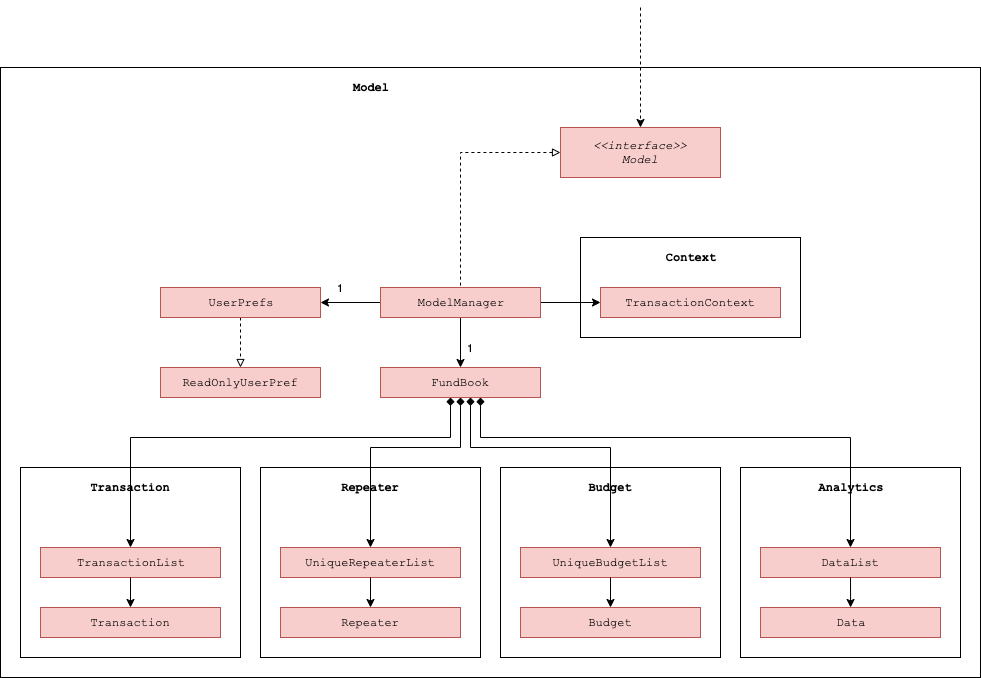

The diagram above was exported from draw.io. Its source (the exported page's mxGraphModel, read from the mxfile embedded in the PNG):
<mxGraphModel dx="772" dy="337" grid="1" gridSize="10" guides="1" tooltips="1" connect="1" arrows="1" fold="1" page="1" pageScale="1" pageWidth="827" pageHeight="1169" background="#ffffff" math="0" shadow="0">
  <root>
    <mxCell id="0" />
    <mxCell id="1" parent="0" />
    <mxCell id="HpN2ochw1OF3YIQpeDBz-59" value="" style="rounded=0;whiteSpace=wrap;html=1;fontFamily=Courier New;fillColor=none;" parent="1" vertex="1">
      <mxGeometry x="160" y="100" width="980" height="610" as="geometry" />
    </mxCell>
    <mxCell id="HpN2ochw1OF3YIQpeDBz-2" value="Model" style="text;html=1;strokeColor=none;fillColor=none;align=center;verticalAlign=middle;whiteSpace=wrap;rounded=0;fontStyle=1;fontFamily=Courier New;" parent="1" vertex="1">
      <mxGeometry x="510" y="110" width="40" height="20" as="geometry" />
    </mxCell>
    <mxCell id="HpN2ochw1OF3YIQpeDBz-40" style="edgeStyle=orthogonalEdgeStyle;rounded=0;orthogonalLoop=1;jettySize=auto;html=1;dashed=1;startArrow=block;startFill=0;endArrow=none;endFill=0;strokeWidth=1;fontFamily=Courier New;" parent="1" source="HpN2ochw1OF3YIQpeDBz-4" target="HpN2ochw1OF3YIQpeDBz-6" edge="1">
      <mxGeometry relative="1" as="geometry" />
    </mxCell>
    <mxCell id="HpN2ochw1OF3YIQpeDBz-4" value="&lt;div&gt;&lt;i&gt;&amp;lt;&amp;lt;interface&amp;gt;&amp;gt;&lt;/i&gt;&lt;/div&gt;&lt;div&gt;&lt;i&gt;Model&lt;br&gt;&lt;/i&gt;&lt;/div&gt;" style="rounded=0;whiteSpace=wrap;html=1;fillColor=#f8cecc;strokeColor=#b85450;fontFamily=Courier New;" parent="1" vertex="1">
      <mxGeometry x="720" y="160" width="160" height="50" as="geometry" />
    </mxCell>
    <mxCell id="RdDw8vZqlXrb6mcQR_Pb-2" value="1" style="edgeStyle=orthogonalEdgeStyle;rounded=0;orthogonalLoop=1;jettySize=auto;html=1;startArrow=none;startFill=0;" parent="1" source="HpN2ochw1OF3YIQpeDBz-6" target="RdDw8vZqlXrb6mcQR_Pb-1" edge="1">
      <mxGeometry x="0.3333" y="-15" relative="1" as="geometry">
        <mxPoint as="offset" />
      </mxGeometry>
    </mxCell>
    <mxCell id="F6Qe3fouieVjDbAGw6_c-2" value="1" style="edgeStyle=orthogonalEdgeStyle;rounded=0;orthogonalLoop=1;jettySize=auto;html=1;startArrow=none;startFill=0;endArrow=classic;endFill=1;" parent="1" source="HpN2ochw1OF3YIQpeDBz-6" target="F6Qe3fouieVjDbAGw6_c-1" edge="1">
      <mxGeometry x="0.2" y="10" relative="1" as="geometry">
        <mxPoint as="offset" />
      </mxGeometry>
    </mxCell>
    <mxCell id="egCqdw-BJd2a_secMouz-6" value="" style="edgeStyle=orthogonalEdgeStyle;rounded=0;orthogonalLoop=1;jettySize=auto;html=1;" parent="1" source="HpN2ochw1OF3YIQpeDBz-6" target="egCqdw-BJd2a_secMouz-2" edge="1">
      <mxGeometry relative="1" as="geometry" />
    </mxCell>
    <mxCell id="HpN2ochw1OF3YIQpeDBz-6" value="ModelManager" style="rounded=0;whiteSpace=wrap;html=1;fillColor=#f8cecc;strokeColor=#b85450;fontFamily=Courier New;" parent="1" vertex="1">
      <mxGeometry x="540" y="320" width="160" height="30" as="geometry" />
    </mxCell>
    <mxCell id="HpN2ochw1OF3YIQpeDBz-28" value="" style="edgeStyle=orthogonalEdgeStyle;rounded=0;orthogonalLoop=1;jettySize=auto;html=1;dashed=1;startArrow=none;startFill=0;endArrow=classic;endFill=1;fontFamily=Courier New;" parent="1" target="HpN2ochw1OF3YIQpeDBz-4" edge="1">
      <mxGeometry relative="1" as="geometry">
        <mxPoint x="800" y="40" as="sourcePoint" />
      </mxGeometry>
    </mxCell>
    <mxCell id="RdDw8vZqlXrb6mcQR_Pb-4" value="" style="edgeStyle=orthogonalEdgeStyle;rounded=0;orthogonalLoop=1;jettySize=auto;html=1;startArrow=none;startFill=0;endArrow=block;endFill=0;dashed=1;" parent="1" source="RdDw8vZqlXrb6mcQR_Pb-1" target="RdDw8vZqlXrb6mcQR_Pb-3" edge="1">
      <mxGeometry relative="1" as="geometry" />
    </mxCell>
    <mxCell id="RdDw8vZqlXrb6mcQR_Pb-1" value="UserPrefs" style="rounded=0;whiteSpace=wrap;html=1;fillColor=#f8cecc;strokeColor=#b85450;fontFamily=Courier New;" parent="1" vertex="1">
      <mxGeometry x="320" y="320" width="160" height="30" as="geometry" />
    </mxCell>
    <mxCell id="RdDw8vZqlXrb6mcQR_Pb-3" value="ReadOnlyUserPref" style="rounded=0;whiteSpace=wrap;html=1;fillColor=#f8cecc;strokeColor=#b85450;fontFamily=Courier New;" parent="1" vertex="1">
      <mxGeometry x="320" y="400" width="160" height="30" as="geometry" />
    </mxCell>
    <mxCell id="F6Qe3fouieVjDbAGw6_c-31" style="edgeStyle=orthogonalEdgeStyle;rounded=0;orthogonalLoop=1;jettySize=auto;html=1;startArrow=diamond;startFill=1;endArrow=classic;endFill=1;" parent="1" source="F6Qe3fouieVjDbAGw6_c-1" target="F6Qe3fouieVjDbAGw6_c-25" edge="1">
      <mxGeometry relative="1" as="geometry">
        <Array as="points">
          <mxPoint x="620" y="480" />
          <mxPoint x="530" y="480" />
        </Array>
      </mxGeometry>
    </mxCell>
    <mxCell id="F6Qe3fouieVjDbAGw6_c-32" style="edgeStyle=orthogonalEdgeStyle;rounded=0;orthogonalLoop=1;jettySize=auto;html=1;startArrow=diamond;startFill=1;endArrow=classic;endFill=1;" parent="1" source="F6Qe3fouieVjDbAGw6_c-1" target="F6Qe3fouieVjDbAGw6_c-28" edge="1">
      <mxGeometry relative="1" as="geometry">
        <Array as="points">
          <mxPoint x="610" y="470" />
          <mxPoint x="290" y="470" />
        </Array>
      </mxGeometry>
    </mxCell>
    <mxCell id="F6Qe3fouieVjDbAGw6_c-33" style="edgeStyle=orthogonalEdgeStyle;rounded=0;orthogonalLoop=1;jettySize=auto;html=1;entryX=0.5;entryY=0;entryDx=0;entryDy=0;startArrow=diamond;startFill=1;endArrow=classic;endFill=1;" parent="1" source="F6Qe3fouieVjDbAGw6_c-1" target="F6Qe3fouieVjDbAGw6_c-11" edge="1">
      <mxGeometry relative="1" as="geometry">
        <Array as="points">
          <mxPoint x="630" y="480" />
          <mxPoint x="770" y="480" />
        </Array>
      </mxGeometry>
    </mxCell>
    <mxCell id="F6Qe3fouieVjDbAGw6_c-1" value="FundBook" style="rounded=0;whiteSpace=wrap;html=1;fillColor=#f8cecc;strokeColor=#b85450;fontFamily=Courier New;" parent="1" vertex="1">
      <mxGeometry x="540" y="400" width="160" height="30" as="geometry" />
    </mxCell>
    <mxCell id="F6Qe3fouieVjDbAGw6_c-3" value="" style="rounded=0;whiteSpace=wrap;html=1;fontFamily=Courier New;fillColor=none;" parent="1" vertex="1">
      <mxGeometry x="420" y="500" width="220" height="190" as="geometry" />
    </mxCell>
    <mxCell id="F6Qe3fouieVjDbAGw6_c-9" value="Repeater" style="text;html=1;strokeColor=none;fillColor=none;align=center;verticalAlign=middle;whiteSpace=wrap;rounded=0;fontStyle=1;fontFamily=Courier New;" parent="1" vertex="1">
      <mxGeometry x="485" y="510" width="90" height="20" as="geometry" />
    </mxCell>
    <mxCell id="F6Qe3fouieVjDbAGw6_c-10" value="" style="rounded=0;whiteSpace=wrap;html=1;fontFamily=Courier New;fillColor=none;" parent="1" vertex="1">
      <mxGeometry x="660" y="500" width="220" height="190" as="geometry" />
    </mxCell>
    <mxCell id="F6Qe3fouieVjDbAGw6_c-11" value="UniqueBudgetList" style="rounded=0;whiteSpace=wrap;html=1;fillColor=#f8cecc;strokeColor=#b85450;fontFamily=Courier New;" parent="1" vertex="1">
      <mxGeometry x="680" y="580" width="180" height="30" as="geometry" />
    </mxCell>
    <mxCell id="F6Qe3fouieVjDbAGw6_c-14" value="" style="edgeStyle=orthogonalEdgeStyle;rounded=0;orthogonalLoop=1;jettySize=auto;html=1;startArrow=classic;startFill=1;endArrow=none;endFill=0;strokeWidth=1;fontFamily=Courier New;" parent="1" source="F6Qe3fouieVjDbAGw6_c-15" target="F6Qe3fouieVjDbAGw6_c-11" edge="1">
      <mxGeometry relative="1" as="geometry" />
    </mxCell>
    <mxCell id="F6Qe3fouieVjDbAGw6_c-15" value="Budget" style="rounded=0;whiteSpace=wrap;html=1;fillColor=#f8cecc;strokeColor=#b85450;fontFamily=Courier New;" parent="1" vertex="1">
      <mxGeometry x="680" y="640" width="180" height="30" as="geometry" />
    </mxCell>
    <mxCell id="F6Qe3fouieVjDbAGw6_c-16" value="Budget" style="text;html=1;strokeColor=none;fillColor=none;align=center;verticalAlign=middle;whiteSpace=wrap;rounded=0;fontStyle=1;fontFamily=Courier New;" parent="1" vertex="1">
      <mxGeometry x="725" y="510" width="90" height="20" as="geometry" />
    </mxCell>
    <mxCell id="F6Qe3fouieVjDbAGw6_c-17" value="" style="rounded=0;whiteSpace=wrap;html=1;fontFamily=Courier New;fillColor=none;" parent="1" vertex="1">
      <mxGeometry x="180" y="500" width="220" height="190" as="geometry" />
    </mxCell>
    <mxCell id="F6Qe3fouieVjDbAGw6_c-23" value="Transaction" style="text;html=1;strokeColor=none;fillColor=none;align=center;verticalAlign=middle;whiteSpace=wrap;rounded=0;fontStyle=1;fontFamily=Courier New;" parent="1" vertex="1">
      <mxGeometry x="245" y="510" width="90" height="20" as="geometry" />
    </mxCell>
    <mxCell id="F6Qe3fouieVjDbAGw6_c-25" value="UniqueRepeaterList" style="rounded=0;whiteSpace=wrap;html=1;fillColor=#f8cecc;strokeColor=#b85450;fontFamily=Courier New;" parent="1" vertex="1">
      <mxGeometry x="440" y="580" width="180" height="30" as="geometry" />
    </mxCell>
    <mxCell id="F6Qe3fouieVjDbAGw6_c-26" value="" style="edgeStyle=orthogonalEdgeStyle;rounded=0;orthogonalLoop=1;jettySize=auto;html=1;startArrow=classic;startFill=1;endArrow=none;endFill=0;strokeWidth=1;fontFamily=Courier New;" parent="1" source="F6Qe3fouieVjDbAGw6_c-27" target="F6Qe3fouieVjDbAGw6_c-25" edge="1">
      <mxGeometry relative="1" as="geometry" />
    </mxCell>
    <mxCell id="F6Qe3fouieVjDbAGw6_c-27" value="Repeater" style="rounded=0;whiteSpace=wrap;html=1;fillColor=#f8cecc;strokeColor=#b85450;fontFamily=Courier New;" parent="1" vertex="1">
      <mxGeometry x="440" y="640" width="180" height="30" as="geometry" />
    </mxCell>
    <mxCell id="F6Qe3fouieVjDbAGw6_c-28" value="TransactionList" style="rounded=0;whiteSpace=wrap;html=1;fillColor=#f8cecc;strokeColor=#b85450;fontFamily=Courier New;" parent="1" vertex="1">
      <mxGeometry x="200" y="580" width="180" height="30" as="geometry" />
    </mxCell>
    <mxCell id="F6Qe3fouieVjDbAGw6_c-29" value="" style="edgeStyle=orthogonalEdgeStyle;rounded=0;orthogonalLoop=1;jettySize=auto;html=1;startArrow=classic;startFill=1;endArrow=none;endFill=0;strokeWidth=1;fontFamily=Courier New;" parent="1" source="F6Qe3fouieVjDbAGw6_c-30" target="F6Qe3fouieVjDbAGw6_c-28" edge="1">
      <mxGeometry relative="1" as="geometry" />
    </mxCell>
    <mxCell id="F6Qe3fouieVjDbAGw6_c-30" value="Transaction" style="rounded=0;whiteSpace=wrap;html=1;fillColor=#f8cecc;strokeColor=#b85450;fontFamily=Courier New;" parent="1" vertex="1">
      <mxGeometry x="200" y="640" width="180" height="30" as="geometry" />
    </mxCell>
    <mxCell id="egCqdw-BJd2a_secMouz-1" value="" style="rounded=0;whiteSpace=wrap;html=1;fontFamily=Courier New;fillColor=none;" parent="1" vertex="1">
      <mxGeometry x="740" y="270" width="220" height="100" as="geometry" />
    </mxCell>
    <mxCell id="egCqdw-BJd2a_secMouz-2" value="TransactionContext" style="rounded=0;whiteSpace=wrap;html=1;fillColor=#f8cecc;strokeColor=#b85450;fontFamily=Courier New;" parent="1" vertex="1">
      <mxGeometry x="760" y="320" width="180" height="30" as="geometry" />
    </mxCell>
    <mxCell id="egCqdw-BJd2a_secMouz-5" value="Context" style="text;html=1;strokeColor=none;fillColor=none;align=center;verticalAlign=middle;whiteSpace=wrap;rounded=0;fontStyle=1;fontFamily=Courier New;" parent="1" vertex="1">
      <mxGeometry x="805" y="280" width="90" height="20" as="geometry" />
    </mxCell>
    <mxCell id="qI30BRZEYF_jY18HNa2K-1" style="edgeStyle=orthogonalEdgeStyle;rounded=0;orthogonalLoop=1;jettySize=auto;html=1;startArrow=diamond;startFill=1;endArrow=classic;endFill=1;entryX=0.5;entryY=0;entryDx=0;entryDy=0;" parent="1" target="qI30BRZEYF_jY18HNa2K-4" edge="1">
      <mxGeometry relative="1" as="geometry">
        <Array as="points">
          <mxPoint x="640" y="470" />
          <mxPoint x="1010" y="470" />
        </Array>
        <mxPoint x="640" y="430" as="sourcePoint" />
        <mxPoint x="960" y="570" as="targetPoint" />
      </mxGeometry>
    </mxCell>
    <mxCell id="qI30BRZEYF_jY18HNa2K-2" value="" style="rounded=0;whiteSpace=wrap;html=1;fontFamily=Courier New;fillColor=none;" parent="1" vertex="1">
      <mxGeometry x="900" y="500" width="220" height="190" as="geometry" />
    </mxCell>
    <mxCell id="qI30BRZEYF_jY18HNa2K-3" value="Analytics" style="text;html=1;strokeColor=none;fillColor=none;align=center;verticalAlign=middle;whiteSpace=wrap;rounded=0;fontStyle=1;fontFamily=Courier New;" parent="1" vertex="1">
      <mxGeometry x="965" y="510" width="90" height="20" as="geometry" />
    </mxCell>
    <mxCell id="qI30BRZEYF_jY18HNa2K-4" value="DataList" style="rounded=0;whiteSpace=wrap;html=1;fillColor=#f8cecc;strokeColor=#b85450;fontFamily=Courier New;" parent="1" vertex="1">
      <mxGeometry x="920" y="580" width="180" height="30" as="geometry" />
    </mxCell>
    <mxCell id="qI30BRZEYF_jY18HNa2K-5" value="Data" style="rounded=0;whiteSpace=wrap;html=1;fillColor=#f8cecc;strokeColor=#b85450;fontFamily=Courier New;" parent="1" vertex="1">
      <mxGeometry x="920" y="640" width="180" height="30" as="geometry" />
    </mxCell>
    <mxCell id="qI30BRZEYF_jY18HNa2K-7" value="" style="edgeStyle=orthogonalEdgeStyle;rounded=0;orthogonalLoop=1;jettySize=auto;html=1;startArrow=classic;startFill=1;endArrow=none;endFill=0;strokeWidth=1;fontFamily=Courier New;" parent="1" edge="1">
      <mxGeometry relative="1" as="geometry">
        <mxPoint x="1010.0952380952381" y="640" as="sourcePoint" />
        <mxPoint x="1010.0952380952381" y="610" as="targetPoint" />
      </mxGeometry>
    </mxCell>
  </root>
</mxGraphModel>